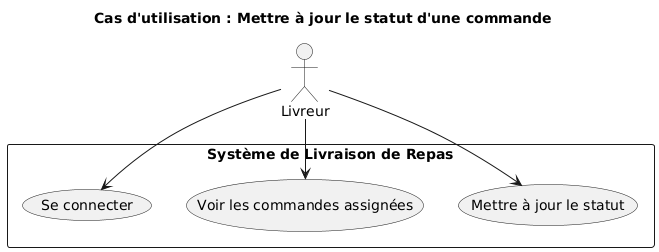

The diagram above was rendered by PlantUML. Its source (embedded in the PNG):
@startuml
title Cas d'utilisation : Mettre à jour le statut d'une commande

actor Livreur

rectangle "Système de Livraison de Repas" {
  usecase "Se connecter" as UC1
  usecase "Voir les commandes assignées" as UC2
  usecase "Mettre à jour le statut" as UC3
}

Livreur --> UC1
Livreur --> UC2
Livreur --> UC3
@enduml